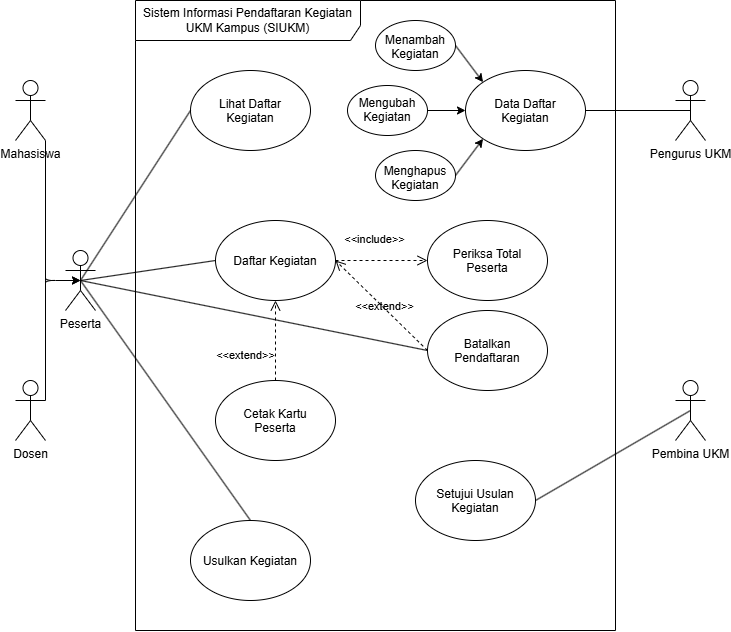

The diagram above was exported from draw.io. Its source (the exported page's mxGraphModel, read from the mxfile embedded in the PNG):
<mxGraphModel dx="1056" dy="775" grid="1" gridSize="10" guides="1" tooltips="1" connect="1" arrows="1" fold="1" page="1" pageScale="1" pageWidth="850" pageHeight="1100" math="0" shadow="0">
  <root>
    <mxCell id="0" />
    <mxCell id="1" parent="0" />
    <mxCell id="p1v7QZeDRmpB99_KY9Oo-1" parent="1" style="shape=umlFrame;whiteSpace=wrap;html=1;pointerEvents=0;recursiveResize=0;container=1;collapsible=0;width=225;height=40;" value="Sistem Informasi Pendaftaran Kegiatan &lt;br&gt;UKM Kampus (SIUKM) " vertex="1">
      <mxGeometry height="630" width="480" x="200" y="100" as="geometry" />
    </mxCell>
    <mxCell id="sKKYiI5Q-KfoWl8ymUvk-3" parent="p1v7QZeDRmpB99_KY9Oo-1" style="ellipse;whiteSpace=wrap;html=1;shapeInside=1;" value="Lihat Daftar Kegiatan" vertex="1">
      <mxGeometry height="80" width="120" x="55" y="70" as="geometry" />
    </mxCell>
    <mxCell id="sKKYiI5Q-KfoWl8ymUvk-167" parent="p1v7QZeDRmpB99_KY9Oo-1" style="ellipse;whiteSpace=wrap;html=1;shapeInside=1;" value="Daftar Kegiatan" vertex="1">
      <mxGeometry height="80" width="120" x="80" y="220" as="geometry" />
    </mxCell>
    <mxCell id="sKKYiI5Q-KfoWl8ymUvk-172" parent="p1v7QZeDRmpB99_KY9Oo-1" style="ellipse;whiteSpace=wrap;html=1;shapeInside=1;" value="Cetak Kartu Peserta" vertex="1">
      <mxGeometry height="80" width="120" x="80" y="380" as="geometry" />
    </mxCell>
    <mxCell id="sKKYiI5Q-KfoWl8ymUvk-174" parent="p1v7QZeDRmpB99_KY9Oo-1" style="ellipse;whiteSpace=wrap;html=1;shapeInside=1;" value="Usulkan Kegiatan&lt;div&gt;&lt;br&gt;&lt;/div&gt;" vertex="1">
      <mxGeometry height="80" width="120" x="55" y="520" as="geometry" />
    </mxCell>
    <mxCell id="sKKYiI5Q-KfoWl8ymUvk-178" parent="p1v7QZeDRmpB99_KY9Oo-1" style="ellipse;whiteSpace=wrap;html=1;shapeInside=1;" value="Batalkan Pendaftaran" vertex="1">
      <mxGeometry height="80" width="120" x="292" y="310" as="geometry" />
    </mxCell>
    <mxCell id="sKKYiI5Q-KfoWl8ymUvk-179" parent="p1v7QZeDRmpB99_KY9Oo-1" style="ellipse;whiteSpace=wrap;html=1;shapeInside=1;" value="Periksa Total Peserta" vertex="1">
      <mxGeometry height="80" width="120" x="292" y="220" as="geometry" />
    </mxCell>
    <mxCell id="sKKYiI5Q-KfoWl8ymUvk-180" parent="p1v7QZeDRmpB99_KY9Oo-1" style="ellipse;whiteSpace=wrap;html=1;shapeInside=1;" value="Setujui Usulan Kegiatan" vertex="1">
      <mxGeometry height="80" width="120" x="280" y="460" as="geometry" />
    </mxCell>
    <mxCell id="sKKYiI5Q-KfoWl8ymUvk-181" parent="p1v7QZeDRmpB99_KY9Oo-1" style="ellipse;whiteSpace=wrap;html=1;shapeInside=1;" value="Data Daftar Kegiatan" vertex="1">
      <mxGeometry height="80" width="120" x="330" y="70" as="geometry" />
    </mxCell>
    <mxCell id="sKKYiI5Q-KfoWl8ymUvk-201" edge="1" parent="p1v7QZeDRmpB99_KY9Oo-1" source="sKKYiI5Q-KfoWl8ymUvk-183" style="edgeStyle=none;html=1;exitX=1;exitY=0.5;exitDx=0;exitDy=0;entryX=0;entryY=0.5;entryDx=0;entryDy=0;" target="sKKYiI5Q-KfoWl8ymUvk-181">
      <mxGeometry relative="1" as="geometry" />
    </mxCell>
    <mxCell id="sKKYiI5Q-KfoWl8ymUvk-183" parent="p1v7QZeDRmpB99_KY9Oo-1" style="ellipse;whiteSpace=wrap;html=1;shapeInside=1;" value="Mengubah Kegiatan" vertex="1">
      <mxGeometry height="50" width="80" x="212" y="85" as="geometry" />
    </mxCell>
    <mxCell id="sKKYiI5Q-KfoWl8ymUvk-200" edge="1" parent="p1v7QZeDRmpB99_KY9Oo-1" source="sKKYiI5Q-KfoWl8ymUvk-185" style="edgeStyle=none;html=1;exitX=1;exitY=0.5;exitDx=0;exitDy=0;entryX=0;entryY=0;entryDx=0;entryDy=0;" target="sKKYiI5Q-KfoWl8ymUvk-181">
      <mxGeometry relative="1" as="geometry" />
    </mxCell>
    <mxCell id="sKKYiI5Q-KfoWl8ymUvk-185" parent="p1v7QZeDRmpB99_KY9Oo-1" style="ellipse;whiteSpace=wrap;html=1;shapeInside=1;" value="Menambah Kegiatan" vertex="1">
      <mxGeometry height="50" width="80" x="240" y="20" as="geometry" />
    </mxCell>
    <mxCell id="sKKYiI5Q-KfoWl8ymUvk-186" parent="p1v7QZeDRmpB99_KY9Oo-1" style="ellipse;whiteSpace=wrap;html=1;shapeInside=1;" value="Menghapus Kegiatan" vertex="1">
      <mxGeometry height="50" width="80" x="240" y="150" as="geometry" />
    </mxCell>
    <mxCell id="sKKYiI5Q-KfoWl8ymUvk-196" edge="1" parent="p1v7QZeDRmpB99_KY9Oo-1" source="sKKYiI5Q-KfoWl8ymUvk-178" style="endArrow=open;startArrow=none;endFill=0;startFill=0;endSize=8;html=1;verticalAlign=bottom;dashed=1;labelBackgroundColor=none;entryX=1;entryY=0.5;entryDx=0;entryDy=0;exitX=0;exitY=0.5;exitDx=0;exitDy=0;" target="sKKYiI5Q-KfoWl8ymUvk-167" value="&amp;lt;&amp;lt;extend&amp;gt;&amp;gt;">
      <mxGeometry relative="1" width="160" x="-0.1471" y="5" as="geometry">
        <mxPoint as="offset" />
        <mxPoint x="150" y="420" as="sourcePoint" />
        <mxPoint x="310" y="420" as="targetPoint" />
      </mxGeometry>
    </mxCell>
    <mxCell id="sKKYiI5Q-KfoWl8ymUvk-198" edge="1" parent="p1v7QZeDRmpB99_KY9Oo-1" source="sKKYiI5Q-KfoWl8ymUvk-172" style="endArrow=open;startArrow=none;endFill=0;startFill=0;endSize=8;html=1;verticalAlign=bottom;dashed=1;labelBackgroundColor=none;exitX=0.5;exitY=0;exitDx=0;exitDy=0;entryX=0.5;entryY=1;entryDx=0;entryDy=0;" target="sKKYiI5Q-KfoWl8ymUvk-167" value="&amp;lt;&amp;lt;extend&amp;gt;&amp;gt;">
      <mxGeometry relative="1" width="160" x="-0.6" y="30" as="geometry">
        <mxPoint as="offset" />
        <mxPoint x="150" y="420" as="sourcePoint" />
        <mxPoint x="310" y="420" as="targetPoint" />
      </mxGeometry>
    </mxCell>
    <mxCell id="sKKYiI5Q-KfoWl8ymUvk-199" edge="1" parent="p1v7QZeDRmpB99_KY9Oo-1" source="sKKYiI5Q-KfoWl8ymUvk-167" style="endArrow=open;startArrow=none;endFill=0;startFill=0;endSize=8;html=1;verticalAlign=bottom;dashed=1;labelBackgroundColor=none;exitX=1;exitY=0.5;exitDx=0;exitDy=0;entryX=0;entryY=0.5;entryDx=0;entryDy=0;" target="sKKYiI5Q-KfoWl8ymUvk-179" value="&amp;lt;&amp;lt;include&amp;gt;&amp;gt;">
      <mxGeometry relative="1" width="160" x="-0.1538" y="12" as="geometry">
        <mxPoint as="offset" />
        <Array as="points" />
        <mxPoint x="150" y="380" as="sourcePoint" />
        <mxPoint x="150" y="330" as="targetPoint" />
      </mxGeometry>
    </mxCell>
    <mxCell id="sKKYiI5Q-KfoWl8ymUvk-202" edge="1" parent="p1v7QZeDRmpB99_KY9Oo-1" source="sKKYiI5Q-KfoWl8ymUvk-186" style="edgeStyle=none;html=1;exitX=1;exitY=0.5;exitDx=0;exitDy=0;entryX=0;entryY=1;entryDx=0;entryDy=0;" target="sKKYiI5Q-KfoWl8ymUvk-181">
      <mxGeometry relative="1" as="geometry" />
    </mxCell>
    <mxCell id="p1v7QZeDRmpB99_KY9Oo-3" parent="1" style="shape=umlActor;verticalLabelPosition=bottom;verticalAlign=top;html=1;labelPerimeter=1;" value="Mahasiswa" vertex="1">
      <mxGeometry height="60" width="30" x="80" y="180" as="geometry" />
    </mxCell>
    <mxCell id="sKKYiI5Q-KfoWl8ymUvk-1" parent="1" style="shape=umlActor;verticalLabelPosition=bottom;verticalAlign=top;html=1;labelPerimeter=1;" value="Dosen" vertex="1">
      <mxGeometry height="60" width="30" x="80" y="480" as="geometry" />
    </mxCell>
    <mxCell id="sKKYiI5Q-KfoWl8ymUvk-184" edge="1" parent="1" source="sKKYiI5Q-KfoWl8ymUvk-2" style="edgeStyle=none;html=1;exitX=0.5;exitY=0.5;exitDx=0;exitDy=0;exitPerimeter=0;entryX=0;entryY=0.5;entryDx=0;entryDy=0;endArrow=none;endFill=0;" target="sKKYiI5Q-KfoWl8ymUvk-167">
      <mxGeometry relative="1" as="geometry" />
    </mxCell>
    <mxCell id="sKKYiI5Q-KfoWl8ymUvk-192" edge="1" parent="1" source="sKKYiI5Q-KfoWl8ymUvk-2" style="edgeStyle=none;html=1;exitX=0.5;exitY=0.5;exitDx=0;exitDy=0;exitPerimeter=0;entryX=0.5;entryY=0;entryDx=0;entryDy=0;endArrow=none;endFill=0;" target="sKKYiI5Q-KfoWl8ymUvk-174">
      <mxGeometry relative="1" as="geometry" />
    </mxCell>
    <mxCell id="sKKYiI5Q-KfoWl8ymUvk-193" edge="1" parent="1" source="sKKYiI5Q-KfoWl8ymUvk-2" style="edgeStyle=none;html=1;exitX=0.5;exitY=0.5;exitDx=0;exitDy=0;exitPerimeter=0;entryX=0;entryY=0.5;entryDx=0;entryDy=0;endArrow=none;endFill=0;" target="sKKYiI5Q-KfoWl8ymUvk-3">
      <mxGeometry relative="1" as="geometry" />
    </mxCell>
    <mxCell id="sKKYiI5Q-KfoWl8ymUvk-197" edge="1" parent="1" source="sKKYiI5Q-KfoWl8ymUvk-2" style="edgeStyle=none;html=1;exitX=0.5;exitY=0.5;exitDx=0;exitDy=0;exitPerimeter=0;entryX=0;entryY=0.5;entryDx=0;entryDy=0;endArrow=none;endFill=0;" target="sKKYiI5Q-KfoWl8ymUvk-178">
      <mxGeometry relative="1" as="geometry" />
    </mxCell>
    <mxCell id="sKKYiI5Q-KfoWl8ymUvk-2" parent="1" style="shape=umlActor;verticalLabelPosition=bottom;verticalAlign=top;html=1;labelPerimeter=1;" value="Peserta" vertex="1">
      <mxGeometry height="60" width="30" x="130" y="350" as="geometry" />
    </mxCell>
    <mxCell id="sKKYiI5Q-KfoWl8ymUvk-191" edge="1" parent="1" source="sKKYiI5Q-KfoWl8ymUvk-166" style="edgeStyle=none;html=1;exitX=0.5;exitY=0.5;exitDx=0;exitDy=0;exitPerimeter=0;entryX=1;entryY=0.5;entryDx=0;entryDy=0;endArrow=none;endFill=0;" target="sKKYiI5Q-KfoWl8ymUvk-180">
      <mxGeometry relative="1" as="geometry" />
    </mxCell>
    <mxCell id="sKKYiI5Q-KfoWl8ymUvk-166" parent="1" style="shape=umlActor;verticalLabelPosition=bottom;verticalAlign=top;html=1;labelPerimeter=1;" value="Pembina UKM" vertex="1">
      <mxGeometry height="60" width="30" x="740" y="480" as="geometry" />
    </mxCell>
    <mxCell id="sKKYiI5Q-KfoWl8ymUvk-190" edge="1" parent="1" source="sKKYiI5Q-KfoWl8ymUvk-165" style="edgeStyle=none;html=1;exitX=0.5;exitY=0.5;exitDx=0;exitDy=0;exitPerimeter=0;endArrow=none;endFill=0;" target="sKKYiI5Q-KfoWl8ymUvk-181">
      <mxGeometry relative="1" as="geometry" />
    </mxCell>
    <mxCell id="sKKYiI5Q-KfoWl8ymUvk-165" parent="1" style="shape=umlActor;verticalLabelPosition=bottom;verticalAlign=top;html=1;labelPerimeter=1;" value="Pengurus UKM" vertex="1">
      <mxGeometry height="60" width="30" x="740" y="180" as="geometry" />
    </mxCell>
    <mxCell id="sKKYiI5Q-KfoWl8ymUvk-168" edge="1" parent="1" source="p1v7QZeDRmpB99_KY9Oo-3" style="edgeStyle=none;html=1;exitX=1;exitY=1;exitDx=0;exitDy=0;exitPerimeter=0;entryX=0.5;entryY=0.5;entryDx=0;entryDy=0;entryPerimeter=0;" target="sKKYiI5Q-KfoWl8ymUvk-2">
      <mxGeometry relative="1" x="-0.2615" as="geometry">
        <Array as="points">
          <mxPoint x="110" y="390" />
          <mxPoint x="110" y="380" />
        </Array>
      </mxGeometry>
    </mxCell>
    <mxCell id="sKKYiI5Q-KfoWl8ymUvk-171" edge="1" parent="1" source="sKKYiI5Q-KfoWl8ymUvk-1" style="edgeStyle=none;html=1;exitX=1;exitY=0.3333333333333333;exitDx=0;exitDy=0;exitPerimeter=0;entryX=0.5;entryY=0.5;entryDx=0;entryDy=0;entryPerimeter=0;" target="sKKYiI5Q-KfoWl8ymUvk-2">
      <mxGeometry relative="1" x="-0.1886" as="geometry">
        <Array as="points">
          <mxPoint x="110" y="370" />
          <mxPoint x="110" y="380" />
        </Array>
      </mxGeometry>
    </mxCell>
  </root>
</mxGraphModel>